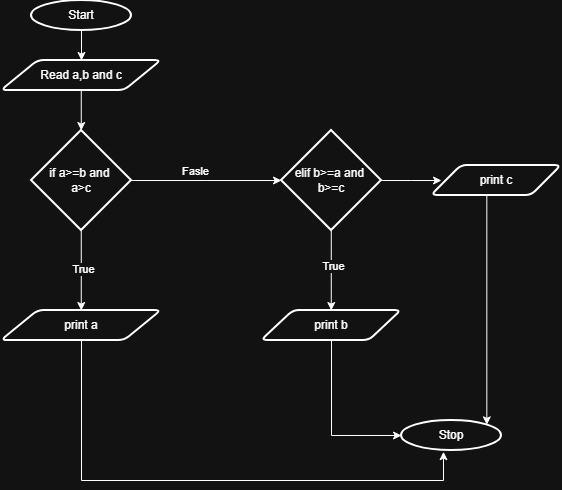

The diagram above was exported from draw.io. Its source (the exported page's mxGraphModel, read from the mxfile embedded in the PNG):
<mxGraphModel dx="1158" dy="593" grid="1" gridSize="10" guides="1" tooltips="1" connect="1" arrows="1" fold="1" page="1" pageScale="1" pageWidth="850" pageHeight="1100" math="0" shadow="0">
  <root>
    <mxCell id="0" />
    <mxCell id="1" parent="0" />
    <mxCell id="M2K_ocdW6j86c0Lodian-2" edge="1" parent="1" source="M2K_ocdW6j86c0Lodian-1" style="edgeStyle=orthogonalEdgeStyle;rounded=0;orthogonalLoop=1;jettySize=auto;html=1;">
      <mxGeometry relative="1" as="geometry">
        <mxPoint x="400" y="100" as="targetPoint" />
      </mxGeometry>
    </mxCell>
    <mxCell id="M2K_ocdW6j86c0Lodian-1" parent="1" style="strokeWidth=2;html=1;shape=mxgraph.flowchart.start_1;whiteSpace=wrap;" value="Start" vertex="1">
      <mxGeometry height="30" width="100" x="350" y="40" as="geometry" />
    </mxCell>
    <mxCell id="M2K_ocdW6j86c0Lodian-64" edge="1" parent="1" source="M2K_ocdW6j86c0Lodian-63" style="edgeStyle=elbowEdgeStyle;rounded=0;orthogonalLoop=1;jettySize=auto;html=1;">
      <mxGeometry relative="1" as="geometry">
        <mxPoint x="400" y="170" as="targetPoint" />
      </mxGeometry>
    </mxCell>
    <mxCell id="M2K_ocdW6j86c0Lodian-63" parent="1" style="shape=parallelogram;html=1;strokeWidth=2;perimeter=parallelogramPerimeter;whiteSpace=wrap;rounded=1;arcSize=12;size=0.23;" value="&lt;div&gt;Read a,b and c&lt;/div&gt;" vertex="1">
      <mxGeometry height="30" width="160" x="320" y="100" as="geometry" />
    </mxCell>
    <mxCell id="M2K_ocdW6j86c0Lodian-67" edge="1" parent="1" source="M2K_ocdW6j86c0Lodian-65" style="edgeStyle=elbowEdgeStyle;rounded=0;orthogonalLoop=1;jettySize=auto;html=1;">
      <mxGeometry relative="1" as="geometry">
        <mxPoint x="400" y="350" as="targetPoint" />
      </mxGeometry>
    </mxCell>
    <mxCell id="M2K_ocdW6j86c0Lodian-68" connectable="0" parent="M2K_ocdW6j86c0Lodian-67" style="edgeLabel;html=1;align=center;verticalAlign=middle;resizable=0;points=[];" value="True" vertex="1">
      <mxGeometry relative="1" x="-0.0332" y="2" as="geometry">
        <mxPoint as="offset" />
      </mxGeometry>
    </mxCell>
    <mxCell id="M2K_ocdW6j86c0Lodian-70" edge="1" parent="1" source="M2K_ocdW6j86c0Lodian-65" style="edgeStyle=elbowEdgeStyle;rounded=0;orthogonalLoop=1;jettySize=auto;html=1;">
      <mxGeometry relative="1" as="geometry">
        <mxPoint x="600" y="220" as="targetPoint" />
      </mxGeometry>
    </mxCell>
    <mxCell id="M2K_ocdW6j86c0Lodian-71" connectable="0" parent="M2K_ocdW6j86c0Lodian-70" style="edgeLabel;html=1;align=center;verticalAlign=middle;resizable=0;points=[];" value="Fasle" vertex="1">
      <mxGeometry relative="1" x="-0.1585" y="3" as="geometry">
        <mxPoint y="-7" as="offset" />
      </mxGeometry>
    </mxCell>
    <mxCell id="M2K_ocdW6j86c0Lodian-65" parent="1" style="strokeWidth=2;html=1;shape=mxgraph.flowchart.decision;whiteSpace=wrap;" value="if a&amp;gt;=b and&amp;nbsp;&lt;div&gt;a&amp;gt;c&lt;/div&gt;" vertex="1">
      <mxGeometry height="100" width="100" x="350" y="170" as="geometry" />
    </mxCell>
    <mxCell id="M2K_ocdW6j86c0Lodian-82" edge="1" parent="1" source="M2K_ocdW6j86c0Lodian-69" style="edgeStyle=elbowEdgeStyle;rounded=0;orthogonalLoop=1;jettySize=auto;html=1;entryX=0.42;entryY=1.041;entryDx=0;entryDy=0;entryPerimeter=0;" target="M2K_ocdW6j86c0Lodian-79">
      <mxGeometry relative="1" as="geometry">
        <Array as="points">
          <mxPoint x="560" y="520" />
          <mxPoint x="580" y="570" />
          <mxPoint x="400" y="450" />
          <mxPoint x="320" y="440" />
        </Array>
        <mxPoint x="760" y="520" as="targetPoint" />
      </mxGeometry>
    </mxCell>
    <mxCell id="M2K_ocdW6j86c0Lodian-69" parent="1" style="shape=parallelogram;html=1;strokeWidth=2;perimeter=parallelogramPerimeter;whiteSpace=wrap;rounded=1;arcSize=12;size=0.23;" value="print a" vertex="1">
      <mxGeometry height="30" width="160" x="320" y="350" as="geometry" />
    </mxCell>
    <mxCell id="M2K_ocdW6j86c0Lodian-75" edge="1" parent="1" source="M2K_ocdW6j86c0Lodian-72" style="edgeStyle=elbowEdgeStyle;rounded=0;orthogonalLoop=1;jettySize=auto;html=1;entryX=0.5;entryY=0;entryDx=0;entryDy=0;" target="M2K_ocdW6j86c0Lodian-74">
      <mxGeometry relative="1" as="geometry" />
    </mxCell>
    <mxCell id="M2K_ocdW6j86c0Lodian-76" connectable="0" parent="M2K_ocdW6j86c0Lodian-75" style="edgeLabel;html=1;align=center;verticalAlign=middle;resizable=0;points=[];" value="True" vertex="1">
      <mxGeometry relative="1" x="-0.1163" y="2" as="geometry">
        <mxPoint as="offset" />
      </mxGeometry>
    </mxCell>
    <mxCell id="M2K_ocdW6j86c0Lodian-77" edge="1" parent="1" source="M2K_ocdW6j86c0Lodian-72" style="edgeStyle=elbowEdgeStyle;rounded=0;orthogonalLoop=1;jettySize=auto;html=1;">
      <mxGeometry relative="1" as="geometry">
        <mxPoint x="760" y="220" as="targetPoint" />
      </mxGeometry>
    </mxCell>
    <mxCell id="M2K_ocdW6j86c0Lodian-72" parent="1" style="strokeWidth=2;html=1;shape=mxgraph.flowchart.decision;whiteSpace=wrap;" value="elif b&amp;gt;=a and&amp;nbsp;&lt;div&gt;b&amp;gt;=c&lt;/div&gt;" vertex="1">
      <mxGeometry height="100" width="100" x="600" y="170" as="geometry" />
    </mxCell>
    <mxCell id="M2K_ocdW6j86c0Lodian-81" edge="1" parent="1" source="M2K_ocdW6j86c0Lodian-74" style="edgeStyle=elbowEdgeStyle;rounded=0;orthogonalLoop=1;jettySize=auto;html=1;entryX=0;entryY=0.5;entryDx=0;entryDy=0;entryPerimeter=0;" target="M2K_ocdW6j86c0Lodian-79">
      <mxGeometry relative="1" as="geometry">
        <Array as="points">
          <mxPoint x="650" y="410" />
          <mxPoint x="630" y="410" />
          <mxPoint x="590" y="470" />
        </Array>
        <mxPoint x="640" y="480" as="targetPoint" />
      </mxGeometry>
    </mxCell>
    <mxCell id="M2K_ocdW6j86c0Lodian-74" parent="1" style="shape=parallelogram;html=1;strokeWidth=2;perimeter=parallelogramPerimeter;whiteSpace=wrap;rounded=1;arcSize=12;size=0.23;" value="print b" vertex="1">
      <mxGeometry height="30" width="140" x="580" y="350" as="geometry" />
    </mxCell>
    <mxCell id="M2K_ocdW6j86c0Lodian-78" parent="1" style="shape=parallelogram;html=1;strokeWidth=2;perimeter=parallelogramPerimeter;whiteSpace=wrap;rounded=1;arcSize=12;size=0.23;" value="print c" vertex="1">
      <mxGeometry height="30" width="130" x="750" y="205" as="geometry" />
    </mxCell>
    <mxCell id="M2K_ocdW6j86c0Lodian-79" parent="1" style="strokeWidth=2;html=1;shape=mxgraph.flowchart.start_1;whiteSpace=wrap;" value="Stop" vertex="1">
      <mxGeometry height="30" width="100" x="720" y="460" as="geometry" />
    </mxCell>
    <mxCell id="M2K_ocdW6j86c0Lodian-80" edge="1" parent="1" source="M2K_ocdW6j86c0Lodian-78" style="edgeStyle=elbowEdgeStyle;rounded=0;orthogonalLoop=1;jettySize=auto;html=1;entryX=0.855;entryY=0.145;entryDx=0;entryDy=0;entryPerimeter=0;" target="M2K_ocdW6j86c0Lodian-79">
      <mxGeometry relative="1" as="geometry" />
    </mxCell>
  </root>
</mxGraphModel>